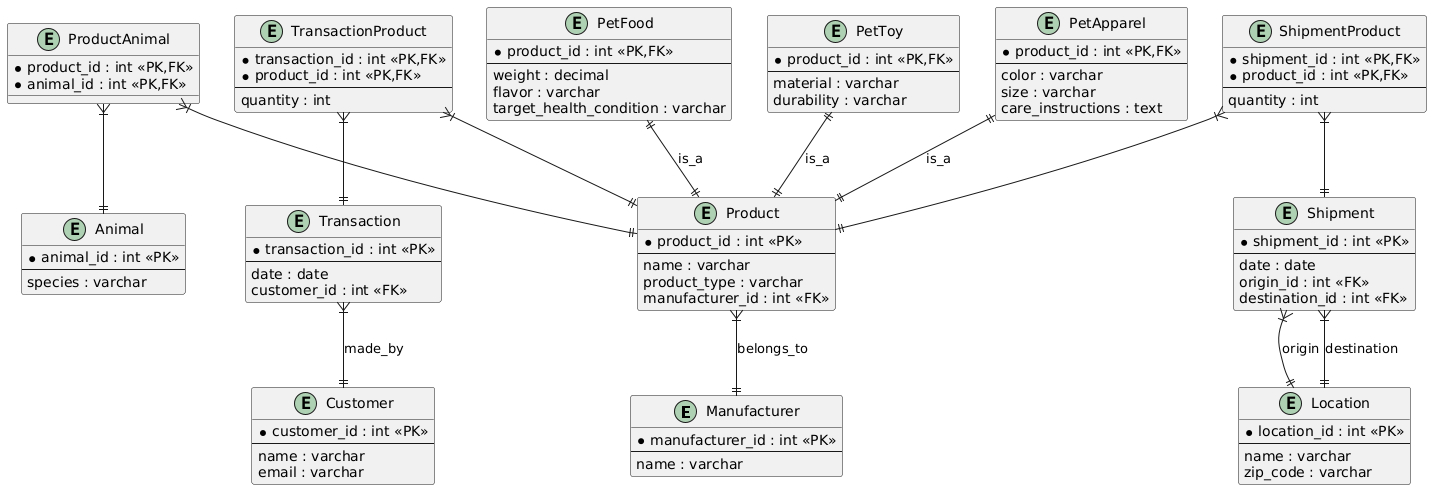

The diagram above was rendered by PlantUML. Its source (embedded in the PNG):
@startuml
entity "Manufacturer" {
  * manufacturer_id : int <<PK>>
  --
  name : varchar
}

entity "Animal" {
  * animal_id : int <<PK>>
  --
  species : varchar
}

entity "Product" {
  * product_id : int <<PK>>
  --
  name : varchar
  product_type : varchar
  manufacturer_id : int <<FK>>
}

entity "PetFood" {
  * product_id : int <<PK,FK>>
  --
  weight : decimal
  flavor : varchar
  target_health_condition : varchar
}

entity "PetToy" {
  * product_id : int <<PK,FK>>
  --
  material : varchar
  durability : varchar
}

entity "PetApparel" {
  * product_id : int <<PK,FK>>
  --
  color : varchar
  size : varchar
  care_instructions : text
}

entity "ProductAnimal" {
  * product_id : int <<PK,FK>>
  * animal_id : int <<PK,FK>>
}

entity "Customer" {
  * customer_id : int <<PK>>
  --
  name : varchar
  email : varchar
}

entity "Transaction" {
  * transaction_id : int <<PK>>
  --
  date : date
  customer_id : int <<FK>>
}

entity "TransactionProduct" {
  * transaction_id : int <<PK,FK>>
  * product_id : int <<PK,FK>>
  --
  quantity : int
}

entity "Location" {
  * location_id : int <<PK>>
  --
  name : varchar
  zip_code : varchar
}

entity "Shipment" {
  * shipment_id : int <<PK>>
  --
  date : date
  origin_id : int <<FK>>
  destination_id : int <<FK>>
}

entity "ShipmentProduct" {
  * shipment_id : int <<PK,FK>>
  * product_id : int <<PK,FK>>
  --
  quantity : int
}

' Relationships
Product }|--|| Manufacturer : belongs_to
PetFood ||--|| Product : is_a
PetToy ||--|| Product : is_a
PetApparel ||--|| Product : is_a
ProductAnimal }|--|| Product
ProductAnimal }|--|| Animal

Transaction }|--|| Customer : made_by
TransactionProduct }|--|| Transaction
TransactionProduct }|--|| Product

Shipment }|--|| Location : origin
Shipment }|--|| Location : destination
ShipmentProduct }|--|| Shipment
ShipmentProduct }|--|| Product
@enduml